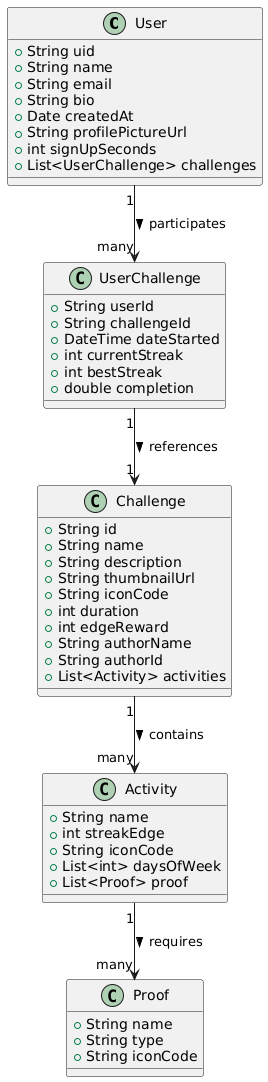

The diagram above was rendered by PlantUML. Its source (embedded in the PNG):
@startuml
class User {
  +String uid
  +String name
  +String email
  +String bio
  +Date createdAt
  +String profilePictureUrl
  +int signUpSeconds
  +List<UserChallenge> challenges
}

class UserChallenge {
  +String userId
  +String challengeId
  +DateTime dateStarted
  +int currentStreak
  +int bestStreak
  +double completion
}

class Challenge {
  +String id
  +String name
  +String description
  +String thumbnailUrl
  +String iconCode
  +int duration
  +int edgeReward
  +String authorName
  +String authorId
  +List<Activity> activities
}

class Activity {
  +String name
  +int streakEdge
  +String iconCode
  +List<int> daysOfWeek
  +List<Proof> proof
}

class Proof {
  +String name
  +String type
  +String iconCode
}

User "1" --> "many" UserChallenge : participates >
UserChallenge "1" --> "1" Challenge : references >
Challenge "1" --> "many" Activity : contains >
Activity "1" --> "many" Proof : requires >
@enduml